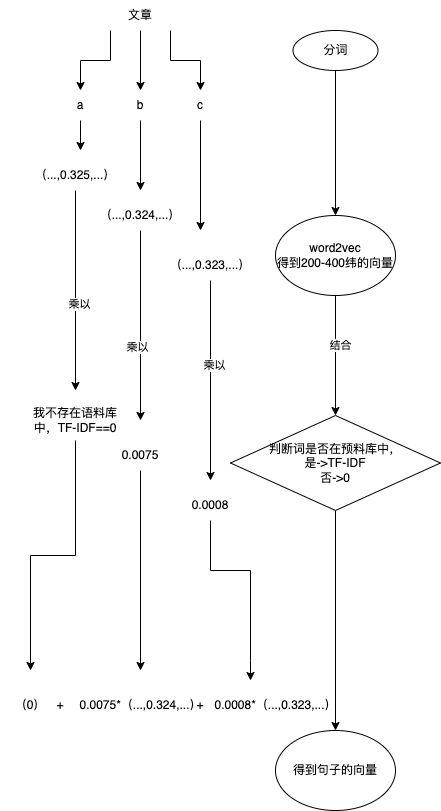

The diagram above was exported from draw.io. Its source (the exported page's mxGraphModel, read from the mxfile embedded in the PNG):
<mxGraphModel dx="958" dy="741" grid="1" gridSize="10" guides="1" tooltips="1" connect="1" arrows="1" fold="1" page="1" pageScale="1" pageWidth="827" pageHeight="1169" math="0" shadow="0">
  <root>
    <mxCell id="Mg4Cju2V1p5KaQeHTnjG-0" />
    <mxCell id="Mg4Cju2V1p5KaQeHTnjG-1" parent="Mg4Cju2V1p5KaQeHTnjG-0" />
    <mxCell id="Mg4Cju2V1p5KaQeHTnjG-9" style="edgeStyle=orthogonalEdgeStyle;rounded=0;orthogonalLoop=1;jettySize=auto;html=1;" edge="1" parent="Mg4Cju2V1p5KaQeHTnjG-1" source="Mg4Cju2V1p5KaQeHTnjG-12">
      <mxGeometry relative="1" as="geometry">
        <mxPoint x="370" y="180" as="targetPoint" />
      </mxGeometry>
    </mxCell>
    <mxCell id="Mg4Cju2V1p5KaQeHTnjG-10" style="edgeStyle=orthogonalEdgeStyle;rounded=0;orthogonalLoop=1;jettySize=auto;html=1;exitX=0;exitY=1;exitDx=0;exitDy=0;" edge="1" parent="Mg4Cju2V1p5KaQeHTnjG-1" source="Mg4Cju2V1p5KaQeHTnjG-12">
      <mxGeometry relative="1" as="geometry">
        <mxPoint x="310" y="180" as="targetPoint" />
      </mxGeometry>
    </mxCell>
    <mxCell id="Mg4Cju2V1p5KaQeHTnjG-11" style="edgeStyle=orthogonalEdgeStyle;rounded=0;orthogonalLoop=1;jettySize=auto;html=1;exitX=1;exitY=1;exitDx=0;exitDy=0;" edge="1" parent="Mg4Cju2V1p5KaQeHTnjG-1" source="Mg4Cju2V1p5KaQeHTnjG-12">
      <mxGeometry relative="1" as="geometry">
        <mxPoint x="430" y="180" as="targetPoint" />
      </mxGeometry>
    </mxCell>
    <mxCell id="Mg4Cju2V1p5KaQeHTnjG-12" value="文章" style="text;html=1;strokeColor=none;fillColor=none;align=center;verticalAlign=middle;whiteSpace=wrap;rounded=0;" vertex="1" parent="Mg4Cju2V1p5KaQeHTnjG-1">
      <mxGeometry x="340" y="90" width="60" height="30" as="geometry" />
    </mxCell>
    <mxCell id="Mg4Cju2V1p5KaQeHTnjG-13" value="&lt;h1&gt;&lt;br&gt;&lt;/h1&gt;" style="text;html=1;strokeColor=none;fillColor=none;spacing=5;spacingTop=-20;whiteSpace=wrap;overflow=hidden;rounded=0;" vertex="1" parent="Mg4Cju2V1p5KaQeHTnjG-1">
      <mxGeometry x="440" y="100" width="190" height="120" as="geometry" />
    </mxCell>
    <mxCell id="RF3mWPEuKjIdcY-r0xyP-1" style="edgeStyle=orthogonalEdgeStyle;rounded=0;orthogonalLoop=1;jettySize=auto;html=1;entryX=0.5;entryY=0;entryDx=0;entryDy=0;" edge="1" parent="Mg4Cju2V1p5KaQeHTnjG-1" source="Mg4Cju2V1p5KaQeHTnjG-15" target="RF3mWPEuKjIdcY-r0xyP-0">
      <mxGeometry relative="1" as="geometry" />
    </mxCell>
    <mxCell id="Mg4Cju2V1p5KaQeHTnjG-15" value="分词" style="ellipse;whiteSpace=wrap;html=1;" vertex="1" parent="Mg4Cju2V1p5KaQeHTnjG-1">
      <mxGeometry x="522.5" y="120" width="85" height="40" as="geometry" />
    </mxCell>
    <mxCell id="Mg4Cju2V1p5KaQeHTnjG-16" style="edgeStyle=orthogonalEdgeStyle;rounded=0;orthogonalLoop=1;jettySize=auto;html=1;" edge="1" parent="Mg4Cju2V1p5KaQeHTnjG-1" source="Mg4Cju2V1p5KaQeHTnjG-17">
      <mxGeometry relative="1" as="geometry">
        <mxPoint x="310" y="240" as="targetPoint" />
      </mxGeometry>
    </mxCell>
    <mxCell id="Mg4Cju2V1p5KaQeHTnjG-17" value="a" style="text;html=1;strokeColor=none;fillColor=none;align=center;verticalAlign=middle;whiteSpace=wrap;rounded=0;" vertex="1" parent="Mg4Cju2V1p5KaQeHTnjG-1">
      <mxGeometry x="280" y="180" width="60" height="30" as="geometry" />
    </mxCell>
    <mxCell id="Mg4Cju2V1p5KaQeHTnjG-18" style="edgeStyle=orthogonalEdgeStyle;rounded=0;orthogonalLoop=1;jettySize=auto;html=1;" edge="1" parent="Mg4Cju2V1p5KaQeHTnjG-1" source="Mg4Cju2V1p5KaQeHTnjG-19">
      <mxGeometry relative="1" as="geometry">
        <mxPoint x="370" y="280" as="targetPoint" />
      </mxGeometry>
    </mxCell>
    <mxCell id="Mg4Cju2V1p5KaQeHTnjG-19" value="b" style="text;html=1;strokeColor=none;fillColor=none;align=center;verticalAlign=middle;whiteSpace=wrap;rounded=0;" vertex="1" parent="Mg4Cju2V1p5KaQeHTnjG-1">
      <mxGeometry x="340" y="180" width="60" height="30" as="geometry" />
    </mxCell>
    <mxCell id="Mg4Cju2V1p5KaQeHTnjG-20" style="edgeStyle=orthogonalEdgeStyle;rounded=0;orthogonalLoop=1;jettySize=auto;html=1;" edge="1" parent="Mg4Cju2V1p5KaQeHTnjG-1" source="Mg4Cju2V1p5KaQeHTnjG-21">
      <mxGeometry relative="1" as="geometry">
        <mxPoint x="430" y="320" as="targetPoint" />
      </mxGeometry>
    </mxCell>
    <mxCell id="Mg4Cju2V1p5KaQeHTnjG-21" value="c" style="text;html=1;strokeColor=none;fillColor=none;align=center;verticalAlign=middle;whiteSpace=wrap;rounded=0;" vertex="1" parent="Mg4Cju2V1p5KaQeHTnjG-1">
      <mxGeometry x="400" y="180" width="60" height="30" as="geometry" />
    </mxCell>
    <mxCell id="RF3mWPEuKjIdcY-r0xyP-13" style="edgeStyle=orthogonalEdgeStyle;rounded=0;orthogonalLoop=1;jettySize=auto;html=1;" edge="1" parent="Mg4Cju2V1p5KaQeHTnjG-1" source="Mg4Cju2V1p5KaQeHTnjG-22">
      <mxGeometry relative="1" as="geometry">
        <mxPoint x="260" y="760" as="targetPoint" />
      </mxGeometry>
    </mxCell>
    <mxCell id="Mg4Cju2V1p5KaQeHTnjG-22" value="我不存在语料库中，TF-IDF==0" style="text;html=1;strokeColor=none;fillColor=none;align=center;verticalAlign=middle;whiteSpace=wrap;rounded=0;" vertex="1" parent="Mg4Cju2V1p5KaQeHTnjG-1">
      <mxGeometry x="260" y="490" width="90" height="40" as="geometry" />
    </mxCell>
    <mxCell id="RF3mWPEuKjIdcY-r0xyP-14" style="edgeStyle=orthogonalEdgeStyle;rounded=0;orthogonalLoop=1;jettySize=auto;html=1;" edge="1" parent="Mg4Cju2V1p5KaQeHTnjG-1" source="Mg4Cju2V1p5KaQeHTnjG-23">
      <mxGeometry relative="1" as="geometry">
        <mxPoint x="370" y="760" as="targetPoint" />
      </mxGeometry>
    </mxCell>
    <mxCell id="Mg4Cju2V1p5KaQeHTnjG-23" value="0.0075" style="text;html=1;strokeColor=none;fillColor=none;align=center;verticalAlign=middle;whiteSpace=wrap;rounded=0;" vertex="1" parent="Mg4Cju2V1p5KaQeHTnjG-1">
      <mxGeometry x="340" y="530" width="60" height="30" as="geometry" />
    </mxCell>
    <mxCell id="RF3mWPEuKjIdcY-r0xyP-24" style="edgeStyle=orthogonalEdgeStyle;rounded=0;orthogonalLoop=1;jettySize=auto;html=1;" edge="1" parent="Mg4Cju2V1p5KaQeHTnjG-1" source="Mg4Cju2V1p5KaQeHTnjG-24">
      <mxGeometry relative="1" as="geometry">
        <mxPoint x="480" y="770" as="targetPoint" />
        <Array as="points">
          <mxPoint x="440" y="660" />
          <mxPoint x="480" y="660" />
          <mxPoint x="480" y="750" />
        </Array>
      </mxGeometry>
    </mxCell>
    <mxCell id="Mg4Cju2V1p5KaQeHTnjG-24" value="0.0008" style="text;html=1;strokeColor=none;fillColor=none;align=center;verticalAlign=middle;whiteSpace=wrap;rounded=0;" vertex="1" parent="Mg4Cju2V1p5KaQeHTnjG-1">
      <mxGeometry x="410" y="580" width="60" height="30" as="geometry" />
    </mxCell>
    <mxCell id="Mg4Cju2V1p5KaQeHTnjG-26" style="edgeStyle=orthogonalEdgeStyle;rounded=0;orthogonalLoop=1;jettySize=auto;html=1;" edge="1" parent="Mg4Cju2V1p5KaQeHTnjG-1" source="Mg4Cju2V1p5KaQeHTnjG-27" target="RF3mWPEuKjIdcY-r0xyP-16">
      <mxGeometry relative="1" as="geometry">
        <mxPoint x="565" y="720" as="targetPoint" />
      </mxGeometry>
    </mxCell>
    <mxCell id="Mg4Cju2V1p5KaQeHTnjG-27" value="判断词是否在预料库中，&lt;br&gt;是-&amp;gt;TF-IDF&lt;br&gt;否-&amp;gt;0" style="rhombus;whiteSpace=wrap;html=1;" vertex="1" parent="Mg4Cju2V1p5KaQeHTnjG-1">
      <mxGeometry x="460" y="505" width="210" height="95" as="geometry" />
    </mxCell>
    <mxCell id="RF3mWPEuKjIdcY-r0xyP-2" style="edgeStyle=orthogonalEdgeStyle;rounded=0;orthogonalLoop=1;jettySize=auto;html=1;entryX=0.5;entryY=0;entryDx=0;entryDy=0;" edge="1" parent="Mg4Cju2V1p5KaQeHTnjG-1" source="RF3mWPEuKjIdcY-r0xyP-0" target="Mg4Cju2V1p5KaQeHTnjG-27">
      <mxGeometry relative="1" as="geometry" />
    </mxCell>
    <mxCell id="RF3mWPEuKjIdcY-r0xyP-9" value="结合" style="edgeLabel;html=1;align=center;verticalAlign=middle;resizable=0;points=[];" vertex="1" connectable="0" parent="RF3mWPEuKjIdcY-r0xyP-2">
      <mxGeometry x="-0.1833" y="4" relative="1" as="geometry">
        <mxPoint as="offset" />
      </mxGeometry>
    </mxCell>
    <mxCell id="RF3mWPEuKjIdcY-r0xyP-0" value="word2vec&lt;br&gt;得到200-400纬的向量" style="ellipse;whiteSpace=wrap;html=1;" vertex="1" parent="Mg4Cju2V1p5KaQeHTnjG-1">
      <mxGeometry x="505" y="305" width="120" height="80" as="geometry" />
    </mxCell>
    <mxCell id="RF3mWPEuKjIdcY-r0xyP-7" style="edgeStyle=orthogonalEdgeStyle;rounded=0;orthogonalLoop=1;jettySize=auto;html=1;" edge="1" parent="Mg4Cju2V1p5KaQeHTnjG-1" source="RF3mWPEuKjIdcY-r0xyP-3">
      <mxGeometry relative="1" as="geometry">
        <mxPoint x="370" y="510" as="targetPoint" />
      </mxGeometry>
    </mxCell>
    <mxCell id="RF3mWPEuKjIdcY-r0xyP-10" value="乘以" style="edgeLabel;html=1;align=center;verticalAlign=middle;resizable=0;points=[];" vertex="1" connectable="0" parent="RF3mWPEuKjIdcY-r0xyP-7">
      <mxGeometry x="0.2211" y="-4" relative="1" as="geometry">
        <mxPoint as="offset" />
      </mxGeometry>
    </mxCell>
    <mxCell id="RF3mWPEuKjIdcY-r0xyP-3" value="（...,0.324,...）" style="text;html=1;strokeColor=none;fillColor=none;align=center;verticalAlign=middle;whiteSpace=wrap;rounded=0;" vertex="1" parent="Mg4Cju2V1p5KaQeHTnjG-1">
      <mxGeometry x="340" y="290" width="60" height="30" as="geometry" />
    </mxCell>
    <mxCell id="RF3mWPEuKjIdcY-r0xyP-8" style="edgeStyle=orthogonalEdgeStyle;rounded=0;orthogonalLoop=1;jettySize=auto;html=1;" edge="1" parent="Mg4Cju2V1p5KaQeHTnjG-1" source="RF3mWPEuKjIdcY-r0xyP-4">
      <mxGeometry relative="1" as="geometry">
        <mxPoint x="440" y="570" as="targetPoint" />
      </mxGeometry>
    </mxCell>
    <mxCell id="RF3mWPEuKjIdcY-r0xyP-11" value="乘以" style="edgeLabel;html=1;align=center;verticalAlign=middle;resizable=0;points=[];" vertex="1" connectable="0" parent="RF3mWPEuKjIdcY-r0xyP-8">
      <mxGeometry x="-0.16" y="3" relative="1" as="geometry">
        <mxPoint as="offset" />
      </mxGeometry>
    </mxCell>
    <mxCell id="RF3mWPEuKjIdcY-r0xyP-4" value="（...,0.323,...）" style="text;html=1;strokeColor=none;fillColor=none;align=center;verticalAlign=middle;whiteSpace=wrap;rounded=0;" vertex="1" parent="Mg4Cju2V1p5KaQeHTnjG-1">
      <mxGeometry x="410" y="340" width="60" height="30" as="geometry" />
    </mxCell>
    <mxCell id="RF3mWPEuKjIdcY-r0xyP-6" style="edgeStyle=orthogonalEdgeStyle;rounded=0;orthogonalLoop=1;jettySize=auto;html=1;exitX=0.5;exitY=1;exitDx=0;exitDy=0;" edge="1" parent="Mg4Cju2V1p5KaQeHTnjG-1" source="RF3mWPEuKjIdcY-r0xyP-5">
      <mxGeometry relative="1" as="geometry">
        <mxPoint x="305" y="480" as="targetPoint" />
      </mxGeometry>
    </mxCell>
    <mxCell id="RF3mWPEuKjIdcY-r0xyP-12" value="乘以" style="edgeLabel;html=1;align=center;verticalAlign=middle;resizable=0;points=[];" vertex="1" connectable="0" parent="RF3mWPEuKjIdcY-r0xyP-6">
      <mxGeometry x="0.13" y="3" relative="1" as="geometry">
        <mxPoint as="offset" />
      </mxGeometry>
    </mxCell>
    <mxCell id="RF3mWPEuKjIdcY-r0xyP-5" value="（...,0.325,...）" style="text;html=1;strokeColor=none;fillColor=none;align=center;verticalAlign=middle;whiteSpace=wrap;rounded=0;" vertex="1" parent="Mg4Cju2V1p5KaQeHTnjG-1">
      <mxGeometry x="275" y="250" width="60" height="30" as="geometry" />
    </mxCell>
    <mxCell id="RF3mWPEuKjIdcY-r0xyP-16" value="得到句子的向量" style="ellipse;whiteSpace=wrap;html=1;" vertex="1" parent="Mg4Cju2V1p5KaQeHTnjG-1">
      <mxGeometry x="505" y="820" width="120" height="80" as="geometry" />
    </mxCell>
    <mxCell id="RF3mWPEuKjIdcY-r0xyP-17" value="0.0075*（...,0.324,...）" style="text;html=1;strokeColor=none;fillColor=none;align=center;verticalAlign=middle;whiteSpace=wrap;rounded=0;" vertex="1" parent="Mg4Cju2V1p5KaQeHTnjG-1">
      <mxGeometry x="302.5" y="780" width="135" height="30" as="geometry" />
    </mxCell>
    <mxCell id="RF3mWPEuKjIdcY-r0xyP-18" value="（0）" style="text;html=1;strokeColor=none;fillColor=none;align=center;verticalAlign=middle;whiteSpace=wrap;rounded=0;" vertex="1" parent="Mg4Cju2V1p5KaQeHTnjG-1">
      <mxGeometry x="230" y="780" width="60" height="30" as="geometry" />
    </mxCell>
    <mxCell id="RF3mWPEuKjIdcY-r0xyP-19" value="+" style="text;html=1;strokeColor=none;fillColor=none;align=center;verticalAlign=middle;whiteSpace=wrap;rounded=0;" vertex="1" parent="Mg4Cju2V1p5KaQeHTnjG-1">
      <mxGeometry x="400" y="780" width="60" height="30" as="geometry" />
    </mxCell>
    <mxCell id="RF3mWPEuKjIdcY-r0xyP-20" value="+" style="text;html=1;strokeColor=none;fillColor=none;align=center;verticalAlign=middle;whiteSpace=wrap;rounded=0;" vertex="1" parent="Mg4Cju2V1p5KaQeHTnjG-1">
      <mxGeometry x="260" y="780" width="60" height="30" as="geometry" />
    </mxCell>
    <mxCell id="RF3mWPEuKjIdcY-r0xyP-25" value="0.0008*（...,0.323,...）" style="text;html=1;strokeColor=none;fillColor=none;align=center;verticalAlign=middle;whiteSpace=wrap;rounded=0;" vertex="1" parent="Mg4Cju2V1p5KaQeHTnjG-1">
      <mxGeometry x="437.5" y="780" width="135" height="30" as="geometry" />
    </mxCell>
  </root>
</mxGraphModel>